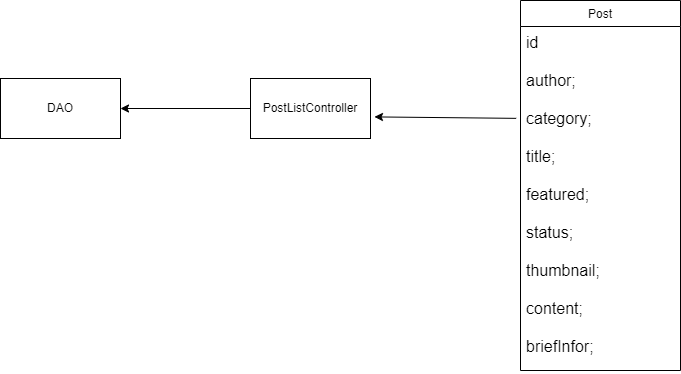

The diagram above was exported from draw.io. Its source (the exported page's mxGraphModel, read from the mxfile embedded in the PNG):
<mxGraphModel dx="994" dy="572" grid="1" gridSize="10" guides="1" tooltips="1" connect="1" arrows="1" fold="1" page="1" pageScale="1" pageWidth="827" pageHeight="1169" math="0" shadow="0">
  <root>
    <mxCell id="WIyWlLk6GJQsqaUBKTNV-0" />
    <mxCell id="WIyWlLk6GJQsqaUBKTNV-1" parent="WIyWlLk6GJQsqaUBKTNV-0" />
    <mxCell id="zkfFHV4jXpPFQw0GAbJ--17" value="Post" style="swimlane;fontStyle=0;align=center;verticalAlign=top;childLayout=stackLayout;horizontal=1;startSize=26;horizontalStack=0;resizeParent=1;resizeLast=0;collapsible=1;marginBottom=0;rounded=0;shadow=0;strokeWidth=1;" parent="WIyWlLk6GJQsqaUBKTNV-1" vertex="1">
      <mxGeometry x="560" y="522" width="160" height="370" as="geometry">
        <mxRectangle x="550" y="140" width="160" height="26" as="alternateBounds" />
      </mxGeometry>
    </mxCell>
    <mxCell id="zkfFHV4jXpPFQw0GAbJ--18" value="id&#10;&#10;author;&#10;&#10;category;&#10;&#10;title;&#10;&#10;featured;&#10;&#10;status;&#10;&#10;thumbnail;&#10;&#10;content;&#10;&#10;briefInfor;" style="text;align=left;verticalAlign=top;spacingLeft=4;spacingRight=4;overflow=hidden;rotatable=0;points=[[0,0.5],[1,0.5]];portConstraint=eastwest;fontSize=16;" parent="zkfFHV4jXpPFQw0GAbJ--17" vertex="1">
      <mxGeometry y="26" width="160" height="344" as="geometry" />
    </mxCell>
    <mxCell id="0LbOp26bXCKLK8KmoCCV-0" value="DAO" style="rounded=0;whiteSpace=wrap;html=1;" vertex="1" parent="WIyWlLk6GJQsqaUBKTNV-1">
      <mxGeometry x="40" y="600" width="120" height="60" as="geometry" />
    </mxCell>
    <mxCell id="0LbOp26bXCKLK8KmoCCV-2" value="DAO" style="rounded=0;whiteSpace=wrap;html=1;" vertex="1" parent="WIyWlLk6GJQsqaUBKTNV-1">
      <mxGeometry x="40" y="600" width="120" height="60" as="geometry" />
    </mxCell>
    <mxCell id="0LbOp26bXCKLK8KmoCCV-3" value="PostListController" style="rounded=0;whiteSpace=wrap;html=1;" vertex="1" parent="WIyWlLk6GJQsqaUBKTNV-1">
      <mxGeometry x="290" y="600" width="120" height="60" as="geometry" />
    </mxCell>
    <mxCell id="0LbOp26bXCKLK8KmoCCV-4" value="" style="endArrow=classic;html=1;rounded=0;fontSize=16;entryX=1.033;entryY=0.64;entryDx=0;entryDy=0;entryPerimeter=0;exitX=-0.027;exitY=0.267;exitDx=0;exitDy=0;exitPerimeter=0;" edge="1" parent="WIyWlLk6GJQsqaUBKTNV-1" source="zkfFHV4jXpPFQw0GAbJ--18" target="0LbOp26bXCKLK8KmoCCV-3">
      <mxGeometry width="50" height="50" relative="1" as="geometry">
        <mxPoint x="390" y="700" as="sourcePoint" />
        <mxPoint x="440" y="650" as="targetPoint" />
      </mxGeometry>
    </mxCell>
    <mxCell id="0LbOp26bXCKLK8KmoCCV-5" value="" style="endArrow=classic;html=1;rounded=0;fontSize=16;entryX=1;entryY=0.5;entryDx=0;entryDy=0;exitX=0;exitY=0.5;exitDx=0;exitDy=0;" edge="1" parent="WIyWlLk6GJQsqaUBKTNV-1" source="0LbOp26bXCKLK8KmoCCV-3" target="0LbOp26bXCKLK8KmoCCV-2">
      <mxGeometry width="50" height="50" relative="1" as="geometry">
        <mxPoint x="390" y="700" as="sourcePoint" />
        <mxPoint x="440" y="650" as="targetPoint" />
      </mxGeometry>
    </mxCell>
  </root>
</mxGraphModel>